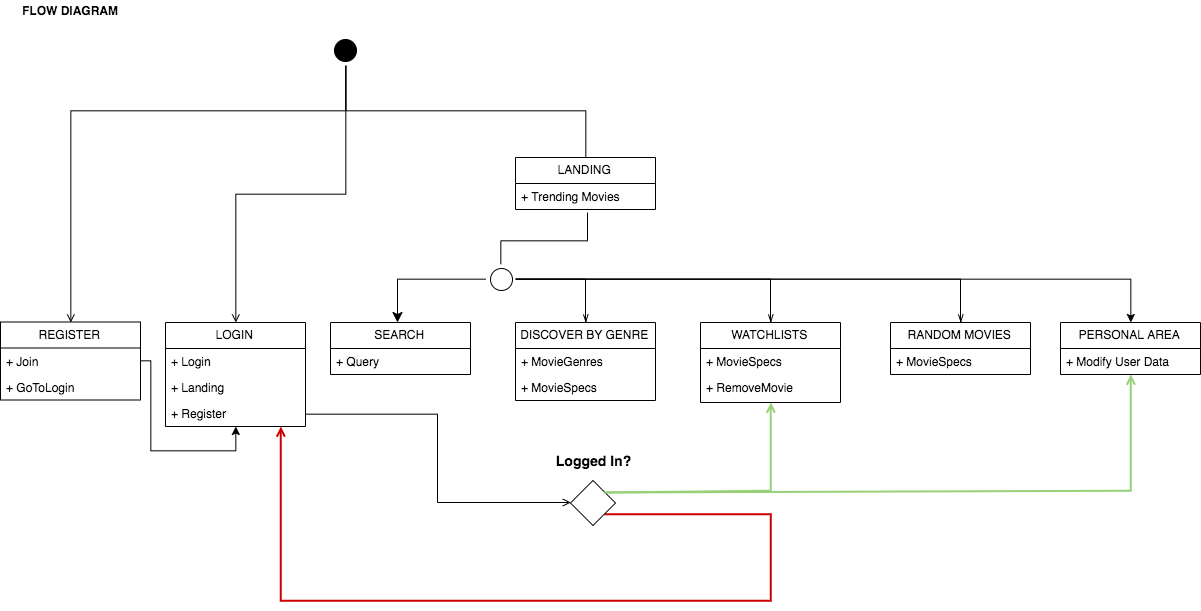

The diagram above was exported from draw.io. Its source (the exported page's mxGraphModel, read from the mxfile embedded in the PNG):
<mxGraphModel dx="1553" dy="853" grid="1" gridSize="10" guides="1" tooltips="1" connect="1" arrows="1" fold="1" page="1" pageScale="1" pageWidth="1100" pageHeight="850" math="0" shadow="0">
  <root>
    <mxCell id="0" />
    <mxCell id="1" parent="0" />
    <mxCell id="Tq5xK2aLnLNkHjmd_Lx0-4" value="&lt;b&gt;FLOW DIAGRAM&lt;/b&gt;" style="text;html=1;strokeColor=none;fillColor=none;align=center;verticalAlign=middle;whiteSpace=wrap;rounded=0;" vertex="1" parent="1">
      <mxGeometry x="40" y="80" width="100" height="20" as="geometry" />
    </mxCell>
    <mxCell id="Tq5xK2aLnLNkHjmd_Lx0-8" value="" style="ellipse;html=1;shape=startState;fillColor=#000000;strokeColor=#000000;" vertex="1" parent="1">
      <mxGeometry x="350" y="115" width="30" height="30" as="geometry" />
    </mxCell>
    <mxCell id="Tq5xK2aLnLNkHjmd_Lx0-59" style="edgeStyle=orthogonalEdgeStyle;rounded=0;orthogonalLoop=1;jettySize=auto;html=1;exitX=0.5;exitY=0;exitDx=0;exitDy=0;entryX=0.5;entryY=1;entryDx=0;entryDy=0;startArrow=open;startFill=0;endArrow=none;endFill=0;strokeColor=#000000;" edge="1" parent="1" source="Tq5xK2aLnLNkHjmd_Lx0-10" target="Tq5xK2aLnLNkHjmd_Lx0-8">
      <mxGeometry relative="1" as="geometry">
        <Array as="points">
          <mxPoint x="90" y="190" />
          <mxPoint x="365" y="190" />
        </Array>
      </mxGeometry>
    </mxCell>
    <mxCell id="Tq5xK2aLnLNkHjmd_Lx0-10" value="REGISTER" style="swimlane;fontStyle=0;childLayout=stackLayout;horizontal=1;startSize=26;fillColor=none;horizontalStack=0;resizeParent=1;resizeParentMax=0;resizeLast=0;collapsible=1;marginBottom=0;" vertex="1" parent="1">
      <mxGeometry x="20" y="401.5" width="140" height="78" as="geometry" />
    </mxCell>
    <mxCell id="Tq5xK2aLnLNkHjmd_Lx0-11" value="+ Join" style="text;strokeColor=none;fillColor=none;align=left;verticalAlign=top;spacingLeft=4;spacingRight=4;overflow=hidden;rotatable=0;points=[[0,0.5],[1,0.5]];portConstraint=eastwest;" vertex="1" parent="Tq5xK2aLnLNkHjmd_Lx0-10">
      <mxGeometry y="26" width="140" height="26" as="geometry" />
    </mxCell>
    <mxCell id="Tq5xK2aLnLNkHjmd_Lx0-12" value="+ GoToLogin" style="text;strokeColor=none;fillColor=none;align=left;verticalAlign=top;spacingLeft=4;spacingRight=4;overflow=hidden;rotatable=0;points=[[0,0.5],[1,0.5]];portConstraint=eastwest;" vertex="1" parent="Tq5xK2aLnLNkHjmd_Lx0-10">
      <mxGeometry y="52" width="140" height="26" as="geometry" />
    </mxCell>
    <mxCell id="Tq5xK2aLnLNkHjmd_Lx0-58" style="edgeStyle=orthogonalEdgeStyle;rounded=0;orthogonalLoop=1;jettySize=auto;html=1;exitX=0.5;exitY=0;exitDx=0;exitDy=0;entryX=0.5;entryY=1;entryDx=0;entryDy=0;startArrow=open;startFill=0;endArrow=none;endFill=0;strokeColor=#000000;" edge="1" parent="1" source="Tq5xK2aLnLNkHjmd_Lx0-14" target="Tq5xK2aLnLNkHjmd_Lx0-8">
      <mxGeometry relative="1" as="geometry" />
    </mxCell>
    <mxCell id="Tq5xK2aLnLNkHjmd_Lx0-14" value="LOGIN" style="swimlane;fontStyle=0;childLayout=stackLayout;horizontal=1;startSize=26;fillColor=none;horizontalStack=0;resizeParent=1;resizeParentMax=0;resizeLast=0;collapsible=1;marginBottom=0;" vertex="1" parent="1">
      <mxGeometry x="185" y="402" width="140" height="104" as="geometry" />
    </mxCell>
    <mxCell id="Tq5xK2aLnLNkHjmd_Lx0-15" value="+ Login" style="text;strokeColor=none;fillColor=none;align=left;verticalAlign=top;spacingLeft=4;spacingRight=4;overflow=hidden;rotatable=0;points=[[0,0.5],[1,0.5]];portConstraint=eastwest;" vertex="1" parent="Tq5xK2aLnLNkHjmd_Lx0-14">
      <mxGeometry y="26" width="140" height="26" as="geometry" />
    </mxCell>
    <mxCell id="Tq5xK2aLnLNkHjmd_Lx0-16" value="+ Landing" style="text;strokeColor=none;fillColor=none;align=left;verticalAlign=top;spacingLeft=4;spacingRight=4;overflow=hidden;rotatable=0;points=[[0,0.5],[1,0.5]];portConstraint=eastwest;" vertex="1" parent="Tq5xK2aLnLNkHjmd_Lx0-14">
      <mxGeometry y="52" width="140" height="26" as="geometry" />
    </mxCell>
    <mxCell id="Tq5xK2aLnLNkHjmd_Lx0-17" value="+ Register" style="text;strokeColor=none;fillColor=none;align=left;verticalAlign=top;spacingLeft=4;spacingRight=4;overflow=hidden;rotatable=0;points=[[0,0.5],[1,0.5]];portConstraint=eastwest;" vertex="1" parent="Tq5xK2aLnLNkHjmd_Lx0-14">
      <mxGeometry y="78" width="140" height="26" as="geometry" />
    </mxCell>
    <mxCell id="Tq5xK2aLnLNkHjmd_Lx0-57" style="edgeStyle=orthogonalEdgeStyle;rounded=0;orthogonalLoop=1;jettySize=auto;html=1;exitX=0.5;exitY=0;exitDx=0;exitDy=0;entryX=0.5;entryY=1;entryDx=0;entryDy=0;startArrow=none;startFill=0;endArrow=none;endFill=0;strokeColor=#000000;" edge="1" parent="1" source="Tq5xK2aLnLNkHjmd_Lx0-18" target="Tq5xK2aLnLNkHjmd_Lx0-8">
      <mxGeometry relative="1" as="geometry">
        <Array as="points">
          <mxPoint x="605" y="190" />
          <mxPoint x="365" y="190" />
        </Array>
      </mxGeometry>
    </mxCell>
    <mxCell id="Tq5xK2aLnLNkHjmd_Lx0-18" value="LANDING" style="swimlane;fontStyle=0;childLayout=stackLayout;horizontal=1;startSize=26;fillColor=none;horizontalStack=0;resizeParent=1;resizeParentMax=0;resizeLast=0;collapsible=1;marginBottom=0;" vertex="1" parent="1">
      <mxGeometry x="535" y="237" width="140" height="52" as="geometry" />
    </mxCell>
    <mxCell id="Tq5xK2aLnLNkHjmd_Lx0-19" value="+ Trending Movies" style="text;strokeColor=none;fillColor=none;align=left;verticalAlign=top;spacingLeft=4;spacingRight=4;overflow=hidden;rotatable=0;points=[[0,0.5],[1,0.5]];portConstraint=eastwest;" vertex="1" parent="Tq5xK2aLnLNkHjmd_Lx0-18">
      <mxGeometry y="26" width="140" height="26" as="geometry" />
    </mxCell>
    <mxCell id="Tq5xK2aLnLNkHjmd_Lx0-47" style="edgeStyle=elbowEdgeStyle;rounded=0;orthogonalLoop=1;jettySize=auto;html=1;exitX=0.5;exitY=0;exitDx=0;exitDy=0;entryX=1;entryY=0.5;entryDx=0;entryDy=0;startArrow=openThin;startFill=0;endArrow=none;endFill=0;strokeColor=#000000;" edge="1" parent="1" source="Tq5xK2aLnLNkHjmd_Lx0-22" target="Tq5xK2aLnLNkHjmd_Lx0-36">
      <mxGeometry relative="1" as="geometry">
        <Array as="points">
          <mxPoint x="605" y="380" />
        </Array>
      </mxGeometry>
    </mxCell>
    <mxCell id="Tq5xK2aLnLNkHjmd_Lx0-22" value="DISCOVER BY GENRE" style="swimlane;fontStyle=0;childLayout=stackLayout;horizontal=1;startSize=26;fillColor=none;horizontalStack=0;resizeParent=1;resizeParentMax=0;resizeLast=0;collapsible=1;marginBottom=0;" vertex="1" parent="1">
      <mxGeometry x="535" y="402" width="140" height="78" as="geometry" />
    </mxCell>
    <mxCell id="Tq5xK2aLnLNkHjmd_Lx0-23" value="+ MovieGenres" style="text;strokeColor=none;fillColor=none;align=left;verticalAlign=top;spacingLeft=4;spacingRight=4;overflow=hidden;rotatable=0;points=[[0,0.5],[1,0.5]];portConstraint=eastwest;" vertex="1" parent="Tq5xK2aLnLNkHjmd_Lx0-22">
      <mxGeometry y="26" width="140" height="26" as="geometry" />
    </mxCell>
    <mxCell id="Tq5xK2aLnLNkHjmd_Lx0-24" value="+ MovieSpecs" style="text;strokeColor=none;fillColor=none;align=left;verticalAlign=top;spacingLeft=4;spacingRight=4;overflow=hidden;rotatable=0;points=[[0,0.5],[1,0.5]];portConstraint=eastwest;" vertex="1" parent="Tq5xK2aLnLNkHjmd_Lx0-22">
      <mxGeometry y="52" width="140" height="26" as="geometry" />
    </mxCell>
    <mxCell id="Tq5xK2aLnLNkHjmd_Lx0-49" style="edgeStyle=elbowEdgeStyle;rounded=0;orthogonalLoop=1;jettySize=auto;html=1;exitX=0.5;exitY=0;exitDx=0;exitDy=0;entryX=1;entryY=0.5;entryDx=0;entryDy=0;startArrow=openThin;startFill=0;endArrow=none;endFill=0;strokeColor=#000000;" edge="1" parent="1" source="Tq5xK2aLnLNkHjmd_Lx0-26" target="Tq5xK2aLnLNkHjmd_Lx0-36">
      <mxGeometry relative="1" as="geometry">
        <Array as="points">
          <mxPoint x="790" y="370" />
        </Array>
      </mxGeometry>
    </mxCell>
    <mxCell id="Tq5xK2aLnLNkHjmd_Lx0-65" style="edgeStyle=orthogonalEdgeStyle;rounded=0;orthogonalLoop=1;jettySize=auto;html=1;entryX=1;entryY=0;entryDx=0;entryDy=0;startArrow=open;startFill=0;endArrow=none;endFill=0;strokeColor=#97D077;strokeWidth=2;" edge="1" parent="1" source="Tq5xK2aLnLNkHjmd_Lx0-26" target="Tq5xK2aLnLNkHjmd_Lx0-63">
      <mxGeometry relative="1" as="geometry">
        <Array as="points">
          <mxPoint x="790" y="571" />
        </Array>
      </mxGeometry>
    </mxCell>
    <mxCell id="Tq5xK2aLnLNkHjmd_Lx0-26" value="WATCHLISTS" style="swimlane;fontStyle=0;childLayout=stackLayout;horizontal=1;startSize=26;fillColor=none;horizontalStack=0;resizeParent=1;resizeParentMax=0;resizeLast=0;collapsible=1;marginBottom=0;" vertex="1" parent="1">
      <mxGeometry x="720" y="402" width="140" height="80" as="geometry" />
    </mxCell>
    <mxCell id="Tq5xK2aLnLNkHjmd_Lx0-27" value="+ MovieSpecs" style="text;strokeColor=none;fillColor=none;align=left;verticalAlign=top;spacingLeft=4;spacingRight=4;overflow=hidden;rotatable=0;points=[[0,0.5],[1,0.5]];portConstraint=eastwest;" vertex="1" parent="Tq5xK2aLnLNkHjmd_Lx0-26">
      <mxGeometry y="26" width="140" height="26" as="geometry" />
    </mxCell>
    <mxCell id="Tq5xK2aLnLNkHjmd_Lx0-28" value="+ RemoveMovie" style="text;strokeColor=none;fillColor=none;align=left;verticalAlign=top;spacingLeft=4;spacingRight=4;overflow=hidden;rotatable=0;points=[[0,0.5],[1,0.5]];portConstraint=eastwest;" vertex="1" parent="Tq5xK2aLnLNkHjmd_Lx0-26">
      <mxGeometry y="52" width="140" height="28" as="geometry" />
    </mxCell>
    <mxCell id="Tq5xK2aLnLNkHjmd_Lx0-30" value="SEARCH" style="swimlane;fontStyle=0;childLayout=stackLayout;horizontal=1;startSize=26;fillColor=none;horizontalStack=0;resizeParent=1;resizeParentMax=0;resizeLast=0;collapsible=1;marginBottom=0;" vertex="1" parent="1">
      <mxGeometry x="350" y="402" width="140" height="52" as="geometry" />
    </mxCell>
    <mxCell id="Tq5xK2aLnLNkHjmd_Lx0-31" value="+ Query" style="text;strokeColor=none;fillColor=none;align=left;verticalAlign=top;spacingLeft=4;spacingRight=4;overflow=hidden;rotatable=0;points=[[0,0.5],[1,0.5]];portConstraint=eastwest;" vertex="1" parent="Tq5xK2aLnLNkHjmd_Lx0-30">
      <mxGeometry y="26" width="140" height="26" as="geometry" />
    </mxCell>
    <mxCell id="Tq5xK2aLnLNkHjmd_Lx0-51" style="rounded=0;orthogonalLoop=1;jettySize=auto;html=1;exitX=0.5;exitY=0;exitDx=0;exitDy=0;entryX=0.512;entryY=1.09;entryDx=0;entryDy=0;entryPerimeter=0;startArrow=none;startFill=0;endArrow=none;endFill=0;strokeColor=#000000;edgeStyle=orthogonalEdgeStyle;" edge="1" parent="1" source="Tq5xK2aLnLNkHjmd_Lx0-36" target="Tq5xK2aLnLNkHjmd_Lx0-19">
      <mxGeometry relative="1" as="geometry">
        <Array as="points">
          <mxPoint x="521" y="320" />
          <mxPoint x="607" y="320" />
        </Array>
      </mxGeometry>
    </mxCell>
    <mxCell id="Tq5xK2aLnLNkHjmd_Lx0-36" value="" style="ellipse;html=1;shape=startState;" vertex="1" parent="1">
      <mxGeometry x="506" y="344" width="30" height="30" as="geometry" />
    </mxCell>
    <mxCell id="Tq5xK2aLnLNkHjmd_Lx0-37" value="" style="edgeStyle=orthogonalEdgeStyle;html=1;verticalAlign=bottom;endArrow=classic;endSize=8;strokeColor=#000000;entryX=0.475;entryY=-0.007;entryDx=0;entryDy=0;entryPerimeter=0;exitX=0;exitY=0.5;exitDx=0;exitDy=0;rounded=0;endFill=1;" edge="1" source="Tq5xK2aLnLNkHjmd_Lx0-36" parent="1" target="Tq5xK2aLnLNkHjmd_Lx0-30">
      <mxGeometry relative="1" as="geometry">
        <mxPoint x="605" y="410" as="targetPoint" />
        <Array as="points">
          <mxPoint x="417" y="359" />
        </Array>
      </mxGeometry>
    </mxCell>
    <mxCell id="Tq5xK2aLnLNkHjmd_Lx0-50" style="edgeStyle=elbowEdgeStyle;rounded=0;orthogonalLoop=1;jettySize=auto;html=1;exitX=0.5;exitY=0;exitDx=0;exitDy=0;entryX=1;entryY=0.5;entryDx=0;entryDy=0;startArrow=openThin;startFill=0;endArrow=none;endFill=0;strokeColor=#000000;" edge="1" parent="1" source="Tq5xK2aLnLNkHjmd_Lx0-41" target="Tq5xK2aLnLNkHjmd_Lx0-36">
      <mxGeometry relative="1" as="geometry">
        <Array as="points">
          <mxPoint x="980" y="370" />
        </Array>
      </mxGeometry>
    </mxCell>
    <mxCell id="Tq5xK2aLnLNkHjmd_Lx0-41" value="RANDOM MOVIES" style="swimlane;fontStyle=0;childLayout=stackLayout;horizontal=1;startSize=26;fillColor=none;horizontalStack=0;resizeParent=1;resizeParentMax=0;resizeLast=0;collapsible=1;marginBottom=0;" vertex="1" parent="1">
      <mxGeometry x="910" y="402" width="140" height="52" as="geometry" />
    </mxCell>
    <mxCell id="Tq5xK2aLnLNkHjmd_Lx0-42" value="+ MovieSpecs" style="text;strokeColor=none;fillColor=none;align=left;verticalAlign=top;spacingLeft=4;spacingRight=4;overflow=hidden;rotatable=0;points=[[0,0.5],[1,0.5]];portConstraint=eastwest;" vertex="1" parent="Tq5xK2aLnLNkHjmd_Lx0-41">
      <mxGeometry y="26" width="140" height="26" as="geometry" />
    </mxCell>
    <mxCell id="Tq5xK2aLnLNkHjmd_Lx0-61" style="edgeStyle=orthogonalEdgeStyle;rounded=0;orthogonalLoop=1;jettySize=auto;html=1;startArrow=none;startFill=0;endArrow=classic;endFill=1;strokeColor=#000000;" edge="1" parent="1" source="Tq5xK2aLnLNkHjmd_Lx0-11" target="Tq5xK2aLnLNkHjmd_Lx0-17">
      <mxGeometry relative="1" as="geometry">
        <Array as="points">
          <mxPoint x="170" y="440" />
          <mxPoint x="170" y="530" />
          <mxPoint x="255" y="530" />
        </Array>
      </mxGeometry>
    </mxCell>
    <mxCell id="Tq5xK2aLnLNkHjmd_Lx0-68" style="edgeStyle=orthogonalEdgeStyle;rounded=0;orthogonalLoop=1;jettySize=auto;html=1;exitX=1;exitY=1;exitDx=0;exitDy=0;startArrow=none;startFill=0;endArrow=open;endFill=0;strokeColor=#CC0000;strokeWidth=2;" edge="1" parent="1" source="Tq5xK2aLnLNkHjmd_Lx0-63" target="Tq5xK2aLnLNkHjmd_Lx0-17">
      <mxGeometry relative="1" as="geometry">
        <mxPoint x="300" y="520" as="targetPoint" />
        <Array as="points">
          <mxPoint x="790" y="594" />
          <mxPoint x="790" y="680" />
          <mxPoint x="300" y="680" />
        </Array>
      </mxGeometry>
    </mxCell>
    <mxCell id="Tq5xK2aLnLNkHjmd_Lx0-63" value="" style="rhombus;whiteSpace=wrap;html=1;fillColor=#FFFFFF;" vertex="1" parent="1">
      <mxGeometry x="590" y="560" width="45" height="45" as="geometry" />
    </mxCell>
    <mxCell id="Tq5xK2aLnLNkHjmd_Lx0-66" style="edgeStyle=orthogonalEdgeStyle;rounded=0;orthogonalLoop=1;jettySize=auto;html=1;entryX=0;entryY=0.5;entryDx=0;entryDy=0;startArrow=none;startFill=0;endArrow=open;endFill=0;strokeColor=#000000;" edge="1" parent="1" source="Tq5xK2aLnLNkHjmd_Lx0-17" target="Tq5xK2aLnLNkHjmd_Lx0-63">
      <mxGeometry relative="1" as="geometry" />
    </mxCell>
    <mxCell id="Tq5xK2aLnLNkHjmd_Lx0-67" value="&lt;b&gt;&lt;font style=&quot;font-size: 14px&quot;&gt;Logged In?&lt;/font&gt;&lt;/b&gt;" style="text;html=1;strokeColor=none;fillColor=none;align=center;verticalAlign=middle;whiteSpace=wrap;rounded=0;" vertex="1" parent="1">
      <mxGeometry x="570" y="530" width="85" height="20" as="geometry" />
    </mxCell>
    <mxCell id="Tq5xK2aLnLNkHjmd_Lx0-77" style="edgeStyle=orthogonalEdgeStyle;rounded=0;orthogonalLoop=1;jettySize=auto;html=1;entryX=1;entryY=0;entryDx=0;entryDy=0;startArrow=open;startFill=0;endArrow=none;endFill=0;strokeColor=#97D077;strokeWidth=2;" edge="1" parent="1" source="Tq5xK2aLnLNkHjmd_Lx0-69" target="Tq5xK2aLnLNkHjmd_Lx0-63">
      <mxGeometry relative="1" as="geometry">
        <Array as="points">
          <mxPoint x="1150" y="570" />
        </Array>
      </mxGeometry>
    </mxCell>
    <mxCell id="Tq5xK2aLnLNkHjmd_Lx0-78" style="edgeStyle=orthogonalEdgeStyle;rounded=0;orthogonalLoop=1;jettySize=auto;html=1;entryX=1;entryY=0.5;entryDx=0;entryDy=0;startArrow=classic;startFill=1;endArrow=none;endFill=0;strokeColor=#000000;strokeWidth=1;" edge="1" parent="1" source="Tq5xK2aLnLNkHjmd_Lx0-69" target="Tq5xK2aLnLNkHjmd_Lx0-36">
      <mxGeometry relative="1" as="geometry">
        <Array as="points">
          <mxPoint x="1150" y="359" />
        </Array>
      </mxGeometry>
    </mxCell>
    <mxCell id="Tq5xK2aLnLNkHjmd_Lx0-69" value="PERSONAL AREA" style="swimlane;fontStyle=0;childLayout=stackLayout;horizontal=1;startSize=26;fillColor=none;horizontalStack=0;resizeParent=1;resizeParentMax=0;resizeLast=0;collapsible=1;marginBottom=0;" vertex="1" parent="1">
      <mxGeometry x="1080" y="402" width="140" height="52" as="geometry" />
    </mxCell>
    <mxCell id="Tq5xK2aLnLNkHjmd_Lx0-70" value="+ Modify User Data" style="text;strokeColor=none;fillColor=none;align=left;verticalAlign=top;spacingLeft=4;spacingRight=4;overflow=hidden;rotatable=0;points=[[0,0.5],[1,0.5]];portConstraint=eastwest;" vertex="1" parent="Tq5xK2aLnLNkHjmd_Lx0-69">
      <mxGeometry y="26" width="140" height="26" as="geometry" />
    </mxCell>
  </root>
</mxGraphModel>